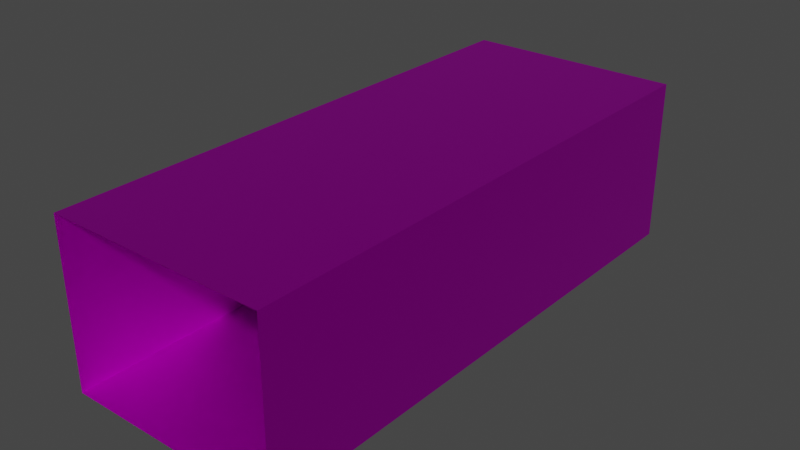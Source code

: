 # Source: TempHallway.blend  (saved by Blender 3.6.13; exported with 4.5.12 LTS)
import bpy
from mathutils import Matrix  # noqa: F401  (used for matrix-valued properties, if any)

bpy.ops.wm.read_factory_settings(use_empty=True)
scene = bpy.context.scene
scene.name = 'Scene'

# ---- collections
col_collection = bpy.data.collections.new('Collection'); scene.collection.children.link(col_collection)

# ---- images (referenced by path relative to the original .blend; pixels are not part of the script)
import os
ASSET_DIR = os.environ.get("B2B_ASSET_DIR", "")  # directory of the original .blend (textures are referenced by path, not embedded)
HERE = os.path.dirname(os.path.abspath(__file__))  # packed textures are extracted next to this script under _unpacked/

def load_image(name, relpath, width, height, colorspace="sRGB"):
    """Load a texture the original file referenced (path relative to the .blend, or extracted next to this script)."""
    p = next((c for c in (os.path.join(HERE, relpath), os.path.join(ASSET_DIR, relpath)) if relpath and os.path.exists(c)), "")
    if p:
        img = bpy.data.images.load(p, check_existing=True)
        img.name = name
    else:  # same state as the original file: an image datablock whose file is absent (Cycles renders it pink)
        img = bpy.data.images.new(name, width, height)
        img.source = "FILE"
        img.filepath = "//" + (relpath or name)
    img.colorspace_settings.name = colorspace
    return img
img_metaltile_png = load_image('MetalTile.png', 'MetalTile.png', 1024, 1024, 'sRGB')
img_metalgrate_png = load_image('MetalGrate.png', 'MetalGrate.png', 1024, 1024, 'sRGB')
img_slateplate_png = load_image('SlatePlate.png', 'SlatePlate.png', 1024, 1024, 'sRGB')

# ---- materials (node trees are filled in below, after node groups)
mat_metaltile = bpy.data.materials.new('MetalTile')
mat_metaltile.use_transparent_shadow = False
mat_metalgrate = bpy.data.materials.new('MetalGrate')
mat_metalgrate.use_transparent_shadow = False
mat_slateplate = bpy.data.materials.new('SlatePlate')
mat_slateplate.use_transparent_shadow = False

# ---- material node trees
mat_metaltile.use_nodes = True; mat_metaltile.node_tree.nodes.clear()
_N = mat_metaltile.node_tree.nodes; _L = mat_metaltile.node_tree.links
n0 = _N.new('ShaderNodeBsdfPrincipled'); n0.name = 'Principled BSDF'; n0.location = (10, 300)
n0.distribution = 'GGX'
n0.subsurface_method = 'RANDOM_WALK_SKIN'
n0.inputs[1].default_value = 1.0
n0.inputs[3].default_value = 1.45
n0.inputs[13].default_value = 0.0
n0.inputs[27].default_value = (0.0, 0.0, 0.0, 1.0)
n0.inputs[28].default_value = 1.0
n1 = _N.new('ShaderNodeOutputMaterial'); n1.name = 'Material Output'; n1.location = (300, 300)
n2 = _N.new('ShaderNodeTexImage'); n2.name = 'Image Texture'; n2.location = (-280, 280)
n2.image = img_metaltile_png
n2.interpolation = 'Closest'
_L.new(n0.outputs[0], n1.inputs[0])
_L.new(n2.outputs[0], n0.inputs[0])
n1.is_active_output = True
mat_metalgrate.use_nodes = True; mat_metalgrate.node_tree.nodes.clear()
_N = mat_metalgrate.node_tree.nodes; _L = mat_metalgrate.node_tree.links
n0 = _N.new('ShaderNodeBsdfPrincipled'); n0.name = 'Principled BSDF'; n0.location = (10, 300)
n0.distribution = 'GGX'
n0.subsurface_method = 'RANDOM_WALK_SKIN'
n0.inputs[1].default_value = 1.0
n0.inputs[3].default_value = 1.45
n0.inputs[13].default_value = 0.0
n0.inputs[27].default_value = (0.0, 0.0, 0.0, 1.0)
n0.inputs[28].default_value = 1.0
n1 = _N.new('ShaderNodeOutputMaterial'); n1.name = 'Material Output'; n1.location = (300, 300)
n2 = _N.new('ShaderNodeTexImage'); n2.name = 'Image Texture'; n2.location = (-280, 280)
n2.image = img_metalgrate_png
n2.interpolation = 'Closest'
_L.new(n0.outputs[0], n1.inputs[0])
_L.new(n2.outputs[0], n0.inputs[0])
n1.is_active_output = True
mat_slateplate.use_nodes = True; mat_slateplate.node_tree.nodes.clear()
_N = mat_slateplate.node_tree.nodes; _L = mat_slateplate.node_tree.links
n0 = _N.new('ShaderNodeBsdfPrincipled'); n0.name = 'Principled BSDF'; n0.location = (10, 300)
n0.distribution = 'GGX'
n0.subsurface_method = 'RANDOM_WALK_SKIN'
n0.inputs[1].default_value = 1.0
n0.inputs[3].default_value = 1.45
n0.inputs[13].default_value = 0.0
n0.inputs[27].default_value = (0.0, 0.0, 0.0, 1.0)
n0.inputs[28].default_value = 1.0
n1 = _N.new('ShaderNodeOutputMaterial'); n1.name = 'Material Output'; n1.location = (300, 300)
n2 = _N.new('ShaderNodeTexImage'); n2.name = 'Image Texture'; n2.location = (-280, 280)
n2.image = img_slateplate_png
_L.new(n0.outputs[0], n1.inputs[0])
_L.new(n2.outputs[0], n0.inputs[0])
n1.is_active_output = True

# ---- world
world_world = bpy.data.worlds.new('World'); scene.world = world_world
world_world.use_nodes = True; world_world.node_tree.nodes.clear()
_N = world_world.node_tree.nodes; _L = world_world.node_tree.links
n0 = _N.new('ShaderNodeOutputWorld'); n0.name = 'World Output'; n0.location = (300, 300)
n1 = _N.new('ShaderNodeBackground'); n1.name = 'Background'; n1.location = (10, 300)
n1.inputs[0].default_value = (0.05088, 0.05088, 0.05088, 1.0)
_L.new(n1.outputs[0], n0.inputs[0])
n0.is_active_output = True
world_world.color = (0.05088, 0.05088, 0.05088)
world_world.use_sun_shadow = False
world_world.sun_shadow_jitter_overblur = 0.0

# ---- meshes
me_temphallway = bpy.data.meshes.new('TempHallway')
me_temphallway.from_pydata([(-4.0, -10.0, 0.0), (-4.0, -10.0, 6.0), (-4.0, 10.0, 0.0), (-4.0, 10.0, 6.0), (4.0, -10.0, 0.0), (4.0, -10.0, 6.0), (4.0, 10.0, 0.0), (4.0, 10.0, 6.0), (-4.0, 2.0, 0.0), (-4.0, -2.0, 0.0), (2.0, 10.0, 0.0), (-2.0, 10.0, 0.0), (4.0, -2.0, 0.0), (4.0, 2.0, 0.0), (-2.0, -10.0, 0.0), (2.0, -10.0, 0.0), (-2.0, 2.0, 0.0), (2.0, 2.0, 0.0), (-2.0, -2.0, 0.0), (2.0, -2.0, 0.0)], [], [(0, 9, 8, 2, 3, 1), (6, 13, 12, 4, 5, 7), (19, 15, 4, 12), (7, 5, 1, 3), (10, 17, 13, 6), (17, 19, 12, 13), (2, 8, 16, 11), (11, 16, 17, 10), (8, 9, 18, 16), (16, 18, 19, 17), (9, 0, 14, 18), (18, 14, 15, 19)])
me_temphallway.polygons.foreach_set('material_index', [0, 0, 2, 0, 2, 2, 2, 2, 2, 1, 2, 2])
_uv = me_temphallway.uv_layers.new(name='UVMap')
_uv.uv.foreach_set('vector', [-2.0, 5.96e-08, -5.96e-08, 5.96e-08, 1.0, 5.96e-08, 3.0, 0.0, 3.0, 1.5, -2.0, 1.5, 3.0, 5.96e-08, 1.0, 5.96e-08, 5.96e-08, 5.96e-08, -2.0, 5.96e-08, -2.0, 1.5, 3.0, 1.5, 1.0, 5.96e-08, 1.0, -2.0, 1.5, -2.0, 1.5, 5.96e-08, 1.5, 3.0, 1.5, -2.0, -0.5, -2.0, -0.5, 3.0, 1.0, 3.0, 1.0, 1.0, 1.5, 1.0, 1.5, 3.0, 1.0, 1.0, 1.0, 5.96e-08, 1.5, 5.96e-08, 1.5, 1.0, -0.5, 3.0, -0.5, 1.0, 0.0, 1.0, 0.0, 3.0, 0.0, 3.0, 0.0, 1.0, 1.0, 1.0, 1.0, 3.0, -0.5, 1.0, -0.5, -5.96e-08, 0.0, 0.0, 0.0, 1.0, 0.0, 1.0, 0.0, 0.0, 1.0, 5.96e-08, 1.0, 1.0, -0.5, -5.96e-08, -0.5, -2.0, 0.0, -2.0, 0.0, 0.0, 0.0, 0.0, 0.0, -2.0, 1.0, -2.0, 1.0, 5.96e-08])
me_temphallway.materials.append(mat_metaltile)
me_temphallway.materials.append(mat_metalgrate)
me_temphallway.materials.append(mat_slateplate)
me_temphallway.update()

# ---- objects
ob_temphallway = bpy.data.objects.new('TempHallway', me_temphallway)

# ---- transforms, parenting, visibility, modifiers, constraints
ob_temphallway.location = (0.0, 0.0, 0.0)

# ---- collection membership
col_collection.objects.link(ob_temphallway)

# ---- scene / render settings (as saved in the file)
scene.frame_start = 1; scene.frame_end = 250; scene.frame_set(1)
scene.render.engine = 'BLENDER_EEVEE_NEXT'
scene.cycles.sampling_pattern = 'TABULATED_SOBOL'
scene.view_settings.view_transform = 'Filmic'
bpy.context.view_layer.update()

# ---- added for rendering (the .blend has no active camera and no usable light): camera, sun
cam_auto = bpy.data.cameras.new('AutoCamera')
cam_auto.lens = 50.0
cam_auto.sensor_width = 36.0
cam_auto.clip_end = 1000.0
ob_auto_camera = bpy.data.objects.new('AutoCamera', cam_auto)
scene.collection.objects.link(ob_auto_camera)
ob_auto_camera.location = (20.6887, -24.8264, 19.5509)
ob_auto_camera.rotation_euler = (1.09748, -7.21219e-08, 0.694738)
scene.camera = ob_auto_camera
light_auto_sun = bpy.data.lights.new('AutoSun', 'SUN')
light_auto_sun.energy = 3.0
light_auto_sun.angle = 0.0523599
ob_auto_sun = bpy.data.objects.new('AutoSun', light_auto_sun)
scene.collection.objects.link(ob_auto_sun)
ob_auto_sun.rotation_euler = (0.872665, 0.174533, 0.523599)
bpy.context.view_layer.update()
